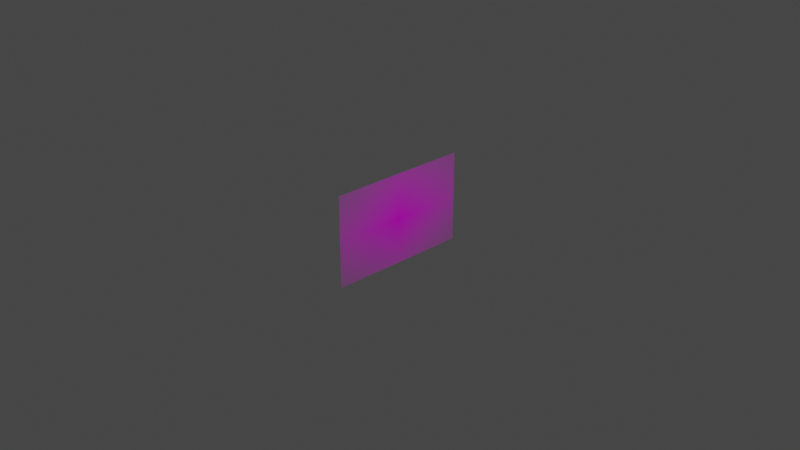 # Source: edit_file.blend  (saved by Blender 3.0.42; exported with 4.5.12 LTS)
import bpy
from mathutils import Matrix  # noqa: F401  (used for matrix-valued properties, if any)

bpy.ops.wm.read_factory_settings(use_empty=True)
scene = bpy.context.scene
scene.name = 'Scene'

# ---- collections
col_collection = bpy.data.collections.new('Collection'); scene.collection.children.link(col_collection)

# ---- images (referenced by path relative to the original .blend; pixels are not part of the script)
import os
ASSET_DIR = os.environ.get("B2B_ASSET_DIR", "")  # directory of the original .blend (textures are referenced by path, not embedded)
HERE = os.path.dirname(os.path.abspath(__file__))  # packed textures are extracted next to this script under _unpacked/

def load_image(name, relpath, width, height, colorspace="sRGB"):
    """Load a texture the original file referenced (path relative to the .blend, or extracted next to this script)."""
    p = next((c for c in (os.path.join(HERE, relpath), os.path.join(ASSET_DIR, relpath)) if relpath and os.path.exists(c)), "")
    if p:
        img = bpy.data.images.load(p, check_existing=True)
        img.name = name
    else:  # same state as the original file: an image datablock whose file is absent (Cycles renders it pink)
        img = bpy.data.images.new(name, width, height)
        img.source = "FILE"
        img.filepath = "//" + (relpath or name)
    img.colorspace_settings.name = colorspace
    return img
img_shapes_png = load_image('shapes.png', 'shapes.png', 1024, 1024, 'sRGB')

# ---- materials (node trees are filled in below, after node groups)
mat_shapes = bpy.data.materials.new('shapes')
mat_shapes.surface_render_method = 'BLENDED'
mat_shapes.blend_method = 'BLEND'
mat_shapes.use_transparent_shadow = False

# ---- material node trees
mat_shapes.use_nodes = True; mat_shapes.node_tree.nodes.clear()
_N = mat_shapes.node_tree.nodes; _L = mat_shapes.node_tree.links
n0 = _N.new('ShaderNodeOutputMaterial'); n0.name = 'Material Output'; n0.location = (300, 300)
n1 = _N.new('ShaderNodeTexImage'); n1.name = 'Image Texture'; n1.location = (-200, 300)
n1.image = img_shapes_png
n1.extension = 'CLIP'
n2 = _N.new('ShaderNodeBsdfPrincipled'); n2.name = 'Principled BSDF'; n2.location = (0, 300)
n2.distribution = 'GGX'
n2.subsurface_method = 'RANDOM_WALK_SKIN'
n2.inputs[3].default_value = 1.45
n2.inputs[27].default_value = (0.0, 0.0, 0.0, 1.0)
n2.inputs[28].default_value = 1.0
_L.new(n1.outputs[0], n2.inputs[0])
_L.new(n1.outputs[1], n2.inputs[4])
_L.new(n2.outputs[0], n0.inputs[0])
n0.is_active_output = True

# ---- world
world_world = bpy.data.worlds.new('World'); scene.world = world_world
world_world.use_nodes = True; world_world.node_tree.nodes.clear()
_N = world_world.node_tree.nodes; _L = world_world.node_tree.links
n0 = _N.new('ShaderNodeOutputWorld'); n0.name = 'World Output'; n0.location = (300, 300)
n1 = _N.new('ShaderNodeBackground'); n1.name = 'Background'; n1.location = (10, 300)
n1.inputs[0].default_value = (0.05088, 0.05088, 0.05088, 1.0)
_L.new(n1.outputs[0], n0.inputs[0])
n0.is_active_output = True
world_world.color = (0.05088, 0.05088, 0.05088)
world_world.use_sun_shadow = False
world_world.sun_shadow_jitter_overblur = 0.0

# ---- cameras
cam_camera = bpy.data.cameras.new('Camera')
cam_camera.clip_end = 100.0
cam_camera.ortho_scale = 7.314

# ---- lights
light_light = bpy.data.lights.new('Light', 'POINT')
light_light.transmission_factor = 0.0
light_light.energy = 1000.0
light_light.shadow_soft_size = 0.1
light_light.shadow_maximum_resolution = 0.006
light_light.use_absolute_resolution = True

# ---- meshes
me_shapes = bpy.data.meshes.new('shapes')
me_shapes.from_pydata([(-0.7865, -0.5, 0.0), (0.7865, -0.5, 0.0), (-0.7865, 0.5, 0.0), (0.7865, 0.5, 0.0)], [], [(0, 1, 3, 2)])
_uv = me_shapes.uv_layers.new(name='UVMap')
_uv.uv.foreach_set('vector', [0.0, 0.0, 1.0, 0.0, 1.0, 1.0, 0.0, 1.0])
me_shapes.materials.append(mat_shapes)
me_shapes.use_remesh_fix_poles = True
me_shapes.use_remesh_preserve_attributes = False
me_shapes.update()

# ---- objects
ob_light = bpy.data.objects.new('Light', light_light)
ob_camera = bpy.data.objects.new('Camera', cam_camera)
ob_shapes = bpy.data.objects.new('shapes', me_shapes)

# ---- transforms, parenting, visibility, modifiers, constraints
ob_light.location = (4.076, 1.005, 5.904)
ob_light.rotation_euler = (0.6503, 0.05522, 1.866)
ob_light.lock_rotations_4d = False
ob_light.empty_display_type = 'ARROWS'
ob_light.color = (0.0, 0.0, 0.0, 0.0)
ob_light.lineart.crease_threshold = 0.0
ob_camera.location = (7.359, -6.926, 4.958)
ob_camera.rotation_euler = (1.109, 0.0, 0.8149)
ob_camera.lock_rotations_4d = False
ob_camera.empty_display_type = 'ARROWS'
ob_camera.color = (0.0, 0.0, 0.0, 0.0)
ob_camera.display_type = 'WIRE'
ob_camera.lineart.crease_threshold = 0.0
ob_shapes.location = (0.0, 0.0, 0.0)
ob_shapes.rotation_euler = (1.571, 0.0, 1.571)

# ---- collection membership
col_collection.objects.link(ob_light)
col_collection.objects.link(ob_camera)
col_collection.objects.link(ob_shapes)

# ---- scene / render settings (as saved in the file)
scene.camera = ob_camera
scene.frame_start = 1; scene.frame_end = 250; scene.frame_set(1)
scene.render.engine = 'BLENDER_EEVEE_NEXT'
scene.cycles.sampling_pattern = 'TABULATED_SOBOL'
scene.cycles.use_light_tree = False
scene.view_settings.view_transform = 'Filmic'
bpy.context.view_layer.update()
